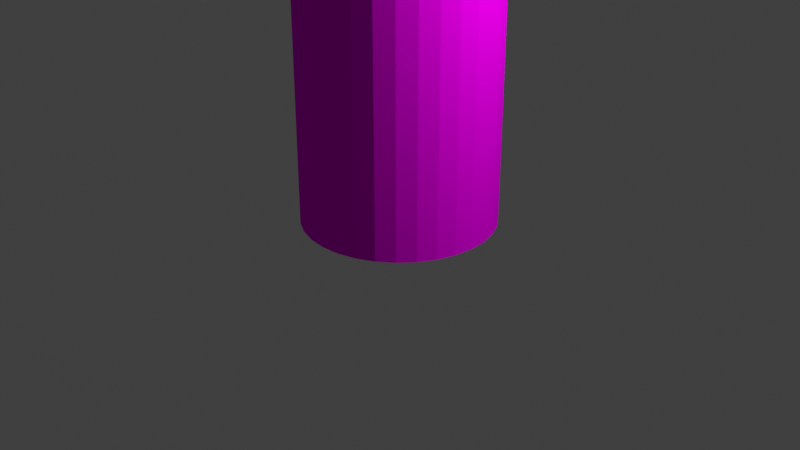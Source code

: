 # Source: skin.blend  (saved by Blender 3.0.42; exported with 4.5.12 LTS)
import bpy
from mathutils import Matrix  # noqa: F401  (used for matrix-valued properties, if any)

bpy.ops.wm.read_factory_settings(use_empty=True)
scene = bpy.context.scene
scene.name = 'Scene'

# ---- collections
col_collection = bpy.data.collections.new('Collection'); scene.collection.children.link(col_collection)

# ---- images (referenced by path relative to the original .blend; pixels are not part of the script)
import os
ASSET_DIR = os.environ.get("B2B_ASSET_DIR", "")  # directory of the original .blend (textures are referenced by path, not embedded)
HERE = os.path.dirname(os.path.abspath(__file__))  # packed textures are extracted next to this script under _unpacked/

def load_image(name, relpath, width, height, colorspace="sRGB"):
    """Load a texture the original file referenced (path relative to the .blend, or extracted next to this script)."""
    p = next((c for c in (os.path.join(HERE, relpath), os.path.join(ASSET_DIR, relpath)) if relpath and os.path.exists(c)), "")
    if p:
        img = bpy.data.images.load(p, check_existing=True)
        img.name = name
    else:  # same state as the original file: an image datablock whose file is absent (Cycles renders it pink)
        img = bpy.data.images.new(name, width, height)
        img.source = "FILE"
        img.filepath = "//" + (relpath or name)
    img.colorspace_settings.name = colorspace
    return img
img_box_png_001 = load_image('box.png.001', 'box.png', 1024, 1024, 'sRGB')

# ---- materials (node trees are filled in below, after node groups)
mat_material_001 = bpy.data.materials.new('Material_001')
mat_material_001.use_transparent_shadow = False

# ---- material node trees
mat_material_001.use_nodes = True; mat_material_001.node_tree.nodes.clear()
_N = mat_material_001.node_tree.nodes; _L = mat_material_001.node_tree.links
n0 = _N.new('ShaderNodeBsdfPrincipled'); n0.name = 'Principled BSDF'; n0.location = (0, 300)
n0.distribution = 'GGX'
n0.subsurface_method = 'RANDOM_WALK_SKIN'
n0.inputs[3].default_value = 1.0
n0.inputs[27].default_value = (0.0, 0.0, 0.0, 1.0)
n0.inputs[28].default_value = 1.0
n1 = _N.new('ShaderNodeOutputMaterial'); n1.name = 'Material Output'; n1.location = (300, 300)
n2 = _N.new('ShaderNodeTexImage'); n2.name = 'Image Texture'; n2.location = (-300, 300)
n2.label = 'Base Color'
n2.image = img_box_png_001
n3 = _N.new('ShaderNodeRGB'); n3.name = 'RGB'; n3.location = (-300, 0)
n3.label = 'Ambient'
n3.outputs[0].default_value = (0.0, 0.0, 0.0, 1.0)
n4 = _N.new('ShaderNodeRGB'); n4.name = 'RGB.001'; n4.location = (-300, -300)
n4.label = 'Specular'
n4.outputs[0].default_value = (0.5, 0.5, 0.5, 1.0)
_L.new(n0.outputs[0], n1.inputs[0])
_L.new(n2.outputs[0], n0.inputs[0])
n1.is_active_output = True

# ---- world
world_world = bpy.data.worlds.new('World'); scene.world = world_world
world_world.use_nodes = True; world_world.node_tree.nodes.clear()
_N = world_world.node_tree.nodes; _L = world_world.node_tree.links
n0 = _N.new('ShaderNodeOutputWorld'); n0.name = 'World Output'; n0.location = (300, 300)
n1 = _N.new('ShaderNodeBackground'); n1.name = 'Background'; n1.location = (10, 300)
n1.inputs[0].default_value = (0.05088, 0.05088, 0.05088, 1.0)
_L.new(n1.outputs[0], n0.inputs[0])
n0.is_active_output = True
world_world.color = (0.05088, 0.05088, 0.05088)
world_world.use_sun_shadow = False
world_world.sun_shadow_jitter_overblur = 0.0

# ---- cameras
cam_camera = bpy.data.cameras.new('Camera')
cam_camera.clip_end = 100.0
cam_camera.ortho_scale = 7.314
cam_camera_004 = bpy.data.cameras.new('Camera.004')
cam_camera_004.clip_end = 100.0
cam_camera_004.lens = 39.38

# ---- lights
light_light = bpy.data.lights.new('Light', 'POINT')
light_light.transmission_factor = 0.0
light_light.energy = 1000.0
light_light.shadow_soft_size = 0.1
light_light.shadow_maximum_resolution = 0.006
light_light.use_absolute_resolution = True
light_lamp_005 = bpy.data.lights.new('Lamp.005', 'POINT')
light_lamp_005.transmission_factor = 0.0
light_lamp_005.use_shadow = False
light_lamp_005.energy = 1.0
light_lamp_005.shadow_buffer_clip_start = 1.001
light_lamp_005.shadow_soft_size = 0.1
light_lamp_005.shadow_maximum_resolution = 0.006
light_lamp_005.use_absolute_resolution = True

# ---- meshes
me_cylinder = bpy.data.meshes.new('Cylinder')
me_cylinder.from_pydata([(0.0, 1.0, -1.0), (0.0, 1.0, 1.0), (0.1951, 0.9808, -1.0), (0.1951, 0.9808, 1.0), (0.3827, 0.9239, -1.0), (0.3827, 0.9239, 1.0), (0.5556, 0.8315, -1.0), (0.5556, 0.8315, 1.0), (0.7071, 0.7071, -1.0), (0.7071, 0.7071, 1.0), (0.8315, 0.5556, -1.0), (0.8315, 0.5556, 1.0), (0.9239, 0.3827, -1.0), (0.9239, 0.3827, 1.0), (0.9808, 0.1951, -1.0), (0.9808, 0.1951, 1.0), (1.0, 0.0, -1.0), (1.0, 0.0, 1.0), (0.9808, -0.1951, -1.0), (0.9808, -0.1951, 1.0), (0.9239, -0.3827, -1.0), (0.9239, -0.3827, 1.0), (0.8315, -0.5556, -1.0), (0.8315, -0.5556, 1.0), (0.7071, -0.7071, -1.0), (0.7071, -0.7071, 1.0), (0.5556, -0.8315, -1.0), (0.5556, -0.8315, 1.0), (0.3827, -0.9239, -1.0), (0.3827, -0.9239, 1.0), (0.1951, -0.9808, -1.0), (0.1951, -0.9808, 1.0), (-3.258e-07, -1.0, -1.0), (-3.258e-07, -1.0, 1.0), (-0.1951, -0.9808, -1.0), (-0.1951, -0.9808, 1.0), (-0.3827, -0.9239, -1.0), (-0.3827, -0.9239, 1.0), (-0.5556, -0.8315, -1.0), (-0.5556, -0.8315, 1.0), (-0.7071, -0.7071, -1.0), (-0.7071, -0.7071, 1.0), (-0.8315, -0.5556, -1.0), (-0.8315, -0.5556, 1.0), (-0.9239, -0.3827, -1.0), (-0.9239, -0.3827, 1.0), (-0.9808, -0.1951, -1.0), (-0.9808, -0.1951, 1.0), (-1.0, 9.656e-07, -1.0), (-1.0, 9.656e-07, 1.0), (-0.9808, 0.1951, -1.0), (-0.9808, 0.1951, 1.0), (-0.9239, 0.3827, -1.0), (-0.9239, 0.3827, 1.0), (-0.8315, 0.5556, -1.0), (-0.8315, 0.5556, 1.0), (-0.7071, 0.7071, -1.0), (-0.7071, 0.7071, 1.0), (-0.5556, 0.8315, -1.0), (-0.5556, 0.8315, 1.0), (-0.3827, 0.9239, -1.0), (-0.3827, 0.9239, 1.0), (-0.1951, 0.9808, -1.0), (-0.1951, 0.9808, 1.0), (0.1951, 0.9808, 2.698), (0.0, 1.0, 2.698), (0.3827, 0.9239, 2.698), (0.5556, 0.8315, 2.698), (0.7071, 0.7071, 2.698), (0.8315, 0.5556, 2.698), (0.9239, 0.3827, 2.698), (0.9808, 0.1951, 2.698), (1.0, 0.0, 2.698), (0.9808, -0.1951, 2.698), (0.9239, -0.3827, 2.698), (0.8315, -0.5556, 2.698), (0.7071, -0.7071, 2.698), (0.5556, -0.8315, 2.698), (0.3827, -0.9239, 2.698), (0.1951, -0.9808, 2.698), (-4.393e-07, -1.0, 2.698), (-0.1951, -0.9808, 2.698), (-0.3827, -0.9239, 2.698), (-0.5556, -0.8315, 2.698), (-0.7071, -0.7071, 2.698), (-0.8315, -0.5556, 2.698), (-0.9239, -0.3827, 2.698), (-0.9808, -0.1951, 2.698), (-1.0, 9.656e-07, 2.698), (-0.9808, 0.1951, 2.698), (-0.9239, 0.3827, 2.698), (-0.8315, 0.5556, 2.698), (-0.7071, 0.7071, 2.698), (-0.5556, 0.8315, 2.698), (-0.3827, 0.9239, 2.698), (-0.1951, 0.9808, 2.698)], [], [(1, 2, 0), (3, 4, 2), (5, 6, 4), (7, 8, 6), (9, 10, 8), (11, 12, 10), (13, 14, 12), (15, 16, 14), (17, 18, 16), (19, 20, 18), (21, 22, 20), (23, 24, 22), (25, 26, 24), (27, 28, 26), (29, 30, 28), (31, 32, 30), (33, 34, 32), (35, 36, 34), (37, 38, 36), (39, 40, 38), (41, 42, 40), (43, 44, 42), (45, 46, 44), (47, 48, 46), (49, 50, 48), (51, 52, 50), (53, 54, 52), (55, 56, 54), (57, 58, 56), (59, 60, 58), (39, 84, 41), (61, 62, 60), (63, 0, 62), (14, 30, 46), (90, 82, 74), (57, 93, 59), (13, 71, 15), (31, 80, 33), (49, 89, 51), (5, 67, 7), (23, 76, 25), (41, 85, 43), (59, 94, 61), (15, 72, 17), (33, 81, 35), (51, 90, 53), (7, 68, 9), (25, 77, 27), (43, 86, 45), (61, 95, 63), (17, 73, 19), (35, 82, 37), (53, 91, 55), (9, 69, 11), (27, 78, 29), (45, 87, 47), (1, 64, 3), (63, 65, 1), (19, 74, 21), (37, 83, 39), (55, 92, 57), (11, 70, 13), (29, 79, 31), (47, 88, 49), (3, 66, 5), (21, 75, 23), (1, 3, 2), (3, 5, 4), (5, 7, 6), (7, 9, 8), (9, 11, 10), (11, 13, 12), (13, 15, 14), (15, 17, 16), (17, 19, 18), (19, 21, 20), (21, 23, 22), (23, 25, 24), (25, 27, 26), (27, 29, 28), (29, 31, 30), (31, 33, 32), (33, 35, 34), (35, 37, 36), (37, 39, 38), (39, 41, 40), (41, 43, 42), (43, 45, 44), (45, 47, 46), (47, 49, 48), (49, 51, 50), (51, 53, 52), (53, 55, 54), (55, 57, 56), (57, 59, 58), (59, 61, 60), (39, 83, 84), (61, 63, 62), (63, 1, 0), (62, 0, 2), (2, 4, 6), (6, 8, 10), (10, 12, 6), (12, 14, 6), (14, 16, 18), (18, 20, 14), (20, 22, 14), (22, 24, 30), (24, 26, 30), (26, 28, 30), (30, 32, 34), (34, 36, 38), (38, 40, 42), (42, 44, 46), (46, 48, 50), (50, 52, 54), (54, 56, 62), (56, 58, 62), (58, 60, 62), (62, 2, 6), (30, 34, 46), (34, 38, 46), (38, 42, 46), (46, 50, 62), (50, 54, 62), (62, 6, 14), (14, 22, 30), (62, 14, 46), (66, 64, 65), (65, 95, 66), (95, 94, 66), (94, 93, 92), (92, 91, 90), (90, 89, 88), (88, 87, 90), (87, 86, 90), (86, 85, 82), (85, 84, 82), (84, 83, 82), (82, 81, 80), (80, 79, 78), (78, 77, 76), (76, 75, 74), (74, 73, 72), (72, 71, 74), (71, 70, 74), (70, 69, 68), (68, 67, 66), (94, 92, 66), (92, 90, 66), (82, 80, 74), (80, 78, 74), (78, 76, 74), (70, 68, 74), (68, 66, 74), (90, 86, 82), (66, 90, 74), (57, 92, 93), (13, 70, 71), (31, 79, 80), (49, 88, 89), (5, 66, 67), (23, 75, 76), (41, 84, 85), (59, 93, 94), (15, 71, 72), (33, 80, 81), (51, 89, 90), (7, 67, 68), (25, 76, 77), (43, 85, 86), (61, 94, 95), (17, 72, 73), (35, 81, 82), (53, 90, 91), (9, 68, 69), (27, 77, 78), (45, 86, 87), (1, 65, 64), (63, 95, 65), (19, 73, 74), (37, 82, 83), (55, 91, 92), (11, 69, 70), (29, 78, 79), (47, 87, 88), (3, 64, 66), (21, 74, 75)])
_uv = me_cylinder.uv_layers.new(name='Cylinder-mesh-map-0')
_uv.uv.foreach_set('vector', [0.1547, 0.3516, 0.1199, 0.0, 0.1547, 0.0, 0.1199, 0.3516, 0.08575, 0.0, 0.1199, 0.0, 0.08575, 0.3516, 0.05358, 0.0, 0.08575, 0.0, 0.05358, 0.3516, 0.02462, 0.0, 0.05358, 0.0, 0.02462, 0.3516, 0.0, 0.0, 0.02462, 0.0, 0.7746, 0.2985, 0.8036, 0.6501, 0.7746, 0.6501, 0.8036, 0.2985, 0.8357, 0.6501, 0.8036, 0.6501, 0.8357, 0.2985, 0.8699, 0.6501, 0.8357, 0.6501, 0.8699, 0.2985, 0.9047, 0.6501, 0.8699, 0.6501, 0.9047, 0.2985, 0.9389, 0.6501, 0.9047, 0.6501, 0.9389, 0.2985, 0.971, 0.6501, 0.9389, 0.6501, 0.971, 0.2985, 1.0, 0.6501, 0.971, 0.6501, 0.5246, 0.2985, 0.5536, 0.6501, 0.5246, 0.6501, 0.5536, 0.2985, 0.5857, 0.6501, 0.5536, 0.6501, 0.5857, 0.2985, 0.6199, 0.6501, 0.5857, 0.6501, 0.6199, 0.2985, 0.6547, 0.6501, 0.6199, 0.6501, 0.6547, 0.2985, 0.6889, 0.6501, 0.6547, 0.6501, 0.6889, 0.2985, 0.721, 0.6501, 0.6889, 0.6501, 0.721, 0.2985, 0.75, 0.6501, 0.721, 0.6501, 0.75, 0.2985, 0.7746, 0.6501, 0.75, 0.6501, 0.2746, 0.2985, 0.3036, 0.6501, 0.2746, 0.6501, 0.3036, 0.2985, 0.3357, 0.6501, 0.3036, 0.6501, 0.3357, 0.2985, 0.3699, 0.6501, 0.3357, 0.6501, 0.3699, 0.2985, 0.4047, 0.6501, 0.3699, 0.6501, 0.4047, 0.2985, 0.4389, 0.6501, 0.4047, 0.6501, 0.4389, 0.2985, 0.471, 0.6501, 0.4389, 0.6501, 0.471, 0.2985, 0.5, 0.6501, 0.471, 0.6501, 0.5, 0.2985, 0.5246, 0.6501, 0.5, 0.6501, 0.2746, 0.3516, 0.25, 0.0, 0.2746, 0.0, 0.25, 0.3516, 0.221, 0.0, 0.25, 0.0, 0.75, 0.2985, 0.7746, 0.0, 0.7746, 0.2985, 0.221, 0.3516, 0.1889, 0.0, 0.221, 0.0, 0.1889, 0.3516, 0.1547, 0.0, 0.1889, 0.0, 0.2963, 0.6568, 0.5178, 0.774, 0.3994, 0.9933, 0.8387, 0.9366, 0.5887, 0.9609, 0.5641, 0.7135, 0.2746, 0.3516, 0.25, 0.6501, 0.25, 0.3516, 0.8036, 0.2985, 0.8357, 0.0, 0.8357, 0.2985, 0.6199, 0.2985, 0.6547, 0.0, 0.6547, 0.2985, 0.4047, 0.2985, 0.4389, 0.0, 0.4389, 0.2985, 0.08575, 0.3516, 0.05358, 0.6501, 0.05358, 0.3516, 0.971, 0.2985, 1.0, 0.0, 1.0, 0.2985, 0.2746, 0.2985, 0.3036, 0.0, 0.3036, 0.2985, 0.25, 0.3516, 0.221, 0.6501, 0.221, 0.3516, 0.8357, 0.2985, 0.8699, 0.0, 0.8699, 0.2985, 0.6547, 0.2985, 0.6889, 0.0, 0.6889, 0.2985, 0.4389, 0.2985, 0.471, 0.0, 0.471, 0.2985, 0.05358, 0.3516, 0.02462, 0.6501, 0.02462, 0.3516, 0.5246, 0.2985, 0.5536, 0.0, 0.5536, 0.2985, 0.3036, 0.2985, 0.3357, 0.0, 0.3357, 0.2985, 0.221, 0.3516, 0.1889, 0.6501, 0.1889, 0.3516, 0.8699, 0.2985, 0.9047, 0.0, 0.9047, 0.2985, 0.6889, 0.2985, 0.721, 0.0, 0.721, 0.2985, 0.471, 0.2985, 0.5, 0.0, 0.5, 0.2985, 0.02462, 0.3516, 0.0, 0.6501, 0.0, 0.3516, 0.5536, 0.2985, 0.5857, 0.0, 0.5857, 0.2985, 0.3357, 0.2985, 0.3699, 0.0, 0.3699, 0.2985, 0.1547, 0.3516, 0.1199, 0.6501, 0.1199, 0.3516, 0.1889, 0.3516, 0.1547, 0.6501, 0.1547, 0.3516, 0.9047, 0.2985, 0.9389, 0.0, 0.9389, 0.2985, 0.721, 0.2985, 0.75, 0.0, 0.75, 0.2985, 0.5, 0.2985, 0.5246, 0.0, 0.5246, 0.2985, 0.7746, 0.2985, 0.8036, 0.0, 0.8036, 0.2985, 0.5857, 0.2985, 0.6199, 0.0, 0.6199, 0.2985, 0.3699, 0.2985, 0.4047, 0.0, 0.4047, 0.2985, 0.1199, 0.3516, 0.08575, 0.6501, 0.08575, 0.3516, 0.9389, 0.2985, 0.971, 0.0, 0.971, 0.2985, 0.1547, 0.3516, 0.1199, 0.3516, 0.1199, 0.0, 0.1199, 0.3516, 0.08575, 0.3516, 0.08575, 0.0, 0.08575, 0.3516, 0.05358, 0.3516, 0.05358, 0.0, 0.05358, 0.3516, 0.02462, 0.3516, 0.02462, 0.0, 0.02462, 0.3516, 0.0, 0.3516, 0.0, 0.0, 0.7746, 0.2985, 0.8036, 0.2985, 0.8036, 0.6501, 0.8036, 0.2985, 0.8357, 0.2985, 0.8357, 0.6501, 0.8357, 0.2985, 0.8699, 0.2985, 0.8699, 0.6501, 0.8699, 0.2985, 0.9047, 0.2985, 0.9047, 0.6501, 0.9047, 0.2985, 0.9389, 0.2985, 0.9389, 0.6501, 0.9389, 0.2985, 0.971, 0.2985, 0.971, 0.6501, 0.971, 0.2985, 1.0, 0.2985, 1.0, 0.6501, 0.5246, 0.2985, 0.5536, 0.2985, 0.5536, 0.6501, 0.5536, 0.2985, 0.5857, 0.2985, 0.5857, 0.6501, 0.5857, 0.2985, 0.6199, 0.2985, 0.6199, 0.6501, 0.6199, 0.2985, 0.6547, 0.2985, 0.6547, 0.6501, 0.6547, 0.2985, 0.6889, 0.2985, 0.6889, 0.6501, 0.6889, 0.2985, 0.721, 0.2985, 0.721, 0.6501, 0.721, 0.2985, 0.75, 0.2985, 0.75, 0.6501, 0.75, 0.2985, 0.7746, 0.2985, 0.7746, 0.6501, 0.2746, 0.2985, 0.3036, 0.2985, 0.3036, 0.6501, 0.3036, 0.2985, 0.3357, 0.2985, 0.3357, 0.6501, 0.3357, 0.2985, 0.3699, 0.2985, 0.3699, 0.6501, 0.3699, 0.2985, 0.4047, 0.2985, 0.4047, 0.6501, 0.4047, 0.2985, 0.4389, 0.2985, 0.4389, 0.6501, 0.4389, 0.2985, 0.471, 0.2985, 0.471, 0.6501, 0.471, 0.2985, 0.5, 0.2985, 0.5, 0.6501, 0.5, 0.2985, 0.5246, 0.2985, 0.5246, 0.6501, 0.2746, 0.3516, 0.25, 0.3516, 0.25, 0.0, 0.25, 0.3516, 0.221, 0.3516, 0.221, 0.0, 0.75, 0.2985, 0.75, 0.0, 0.7746, 0.0, 0.221, 0.3516, 0.1889, 0.3516, 0.1889, 0.0, 0.1889, 0.3516, 0.1547, 0.3516, 0.1547, 0.0, 0.1779, 0.8761, 0.1711, 0.8423, 0.1711, 0.8078, 0.1711, 0.8078, 0.1779, 0.774, 0.1912, 0.7422, 0.1912, 0.7422, 0.2105, 0.7135, 0.2352, 0.6891, 0.2352, 0.6891, 0.2641, 0.67, 0.1912, 0.7422, 0.2641, 0.67, 0.2963, 0.6568, 0.1912, 0.7422, 0.2963, 0.6568, 0.3304, 0.6501, 0.3653, 0.6501, 0.3653, 0.6501, 0.3994, 0.6568, 0.2963, 0.6568, 0.3994, 0.6568, 0.4316, 0.67, 0.2963, 0.6568, 0.4316, 0.67, 0.4605, 0.6891, 0.5178, 0.774, 0.4605, 0.6891, 0.4852, 0.7135, 0.5178, 0.774, 0.4852, 0.7135, 0.5045, 0.7422, 0.5178, 0.774, 0.5178, 0.774, 0.5246, 0.8078, 0.5246, 0.8423, 0.5246, 0.8423, 0.5178, 0.8761, 0.5045, 0.9079, 0.5045, 0.9079, 0.4852, 0.9366, 0.4605, 0.9609, 0.4605, 0.9609, 0.4316, 0.9801, 0.3994, 0.9933, 0.3994, 0.9933, 0.3653, 1.0, 0.3304, 1.0, 0.3304, 1.0, 0.2963, 0.9933, 0.2641, 0.9801, 0.2641, 0.9801, 0.2352, 0.9609, 0.1779, 0.8761, 0.2352, 0.9609, 0.2105, 0.9366, 0.1779, 0.8761, 0.2105, 0.9366, 0.1912, 0.9079, 0.1779, 0.8761, 0.1779, 0.8761, 0.1711, 0.8078, 0.1912, 0.7422, 0.5178, 0.774, 0.5246, 0.8423, 0.3994, 0.9933, 0.5246, 0.8423, 0.5045, 0.9079, 0.3994, 0.9933, 0.5045, 0.9079, 0.4605, 0.9609, 0.3994, 0.9933, 0.3994, 0.9933, 0.3304, 1.0, 0.1779, 0.8761, 0.3304, 1.0, 0.2641, 0.9801, 0.1779, 0.8761, 0.1779, 0.8761, 0.1912, 0.7422, 0.2963, 0.6568, 0.2963, 0.6568, 0.4316, 0.67, 0.5178, 0.774, 0.1779, 0.8761, 0.2963, 0.6568, 0.3994, 0.9933, 0.8141, 0.6891, 0.8387, 0.7135, 0.8581, 0.7422, 0.8581, 0.7422, 0.8714, 0.774, 0.8141, 0.6891, 0.8714, 0.774, 0.8782, 0.8078, 0.8141, 0.6891, 0.8782, 0.8078, 0.8782, 0.8423, 0.8714, 0.8761, 0.8714, 0.8761, 0.8581, 0.9079, 0.8387, 0.9366, 0.8387, 0.9366, 0.8141, 0.9609, 0.7851, 0.9801, 0.7851, 0.9801, 0.753, 0.9933, 0.8387, 0.9366, 0.753, 0.9933, 0.7188, 1.0, 0.8387, 0.9366, 0.7188, 1.0, 0.684, 1.0, 0.5887, 0.9609, 0.684, 1.0, 0.6498, 0.9933, 0.5887, 0.9609, 0.6498, 0.9933, 0.6177, 0.9801, 0.5887, 0.9609, 0.5887, 0.9609, 0.5641, 0.9366, 0.5447, 0.9079, 0.5447, 0.9079, 0.5314, 0.8761, 0.5246, 0.8423, 0.5246, 0.8423, 0.5246, 0.8078, 0.5314, 0.774, 0.5314, 0.774, 0.5447, 0.7422, 0.5641, 0.7135, 0.5641, 0.7135, 0.5887, 0.6891, 0.6177, 0.67, 0.6177, 0.67, 0.6498, 0.6568, 0.5641, 0.7135, 0.6498, 0.6568, 0.684, 0.6501, 0.5641, 0.7135, 0.684, 0.6501, 0.7188, 0.6501, 0.753, 0.6568, 0.753, 0.6568, 0.7851, 0.67, 0.8141, 0.6891, 0.8782, 0.8078, 0.8714, 0.8761, 0.8141, 0.6891, 0.8714, 0.8761, 0.8387, 0.9366, 0.8141, 0.6891, 0.5887, 0.9609, 0.5447, 0.9079, 0.5641, 0.7135, 0.5447, 0.9079, 0.5246, 0.8423, 0.5641, 0.7135, 0.5246, 0.8423, 0.5314, 0.774, 0.5641, 0.7135, 0.684, 0.6501, 0.753, 0.6568, 0.5641, 0.7135, 0.753, 0.6568, 0.8141, 0.6891, 0.5641, 0.7135, 0.8387, 0.9366, 0.7188, 1.0, 0.5887, 0.9609, 0.8141, 0.6891, 0.8387, 0.9366, 0.5641, 0.7135, 0.2746, 0.3516, 0.2746, 0.6501, 0.25, 0.6501, 0.8036, 0.2985, 0.8036, 0.0, 0.8357, 0.0, 0.6199, 0.2985, 0.6199, 0.0, 0.6547, 0.0, 0.4047, 0.2985, 0.4047, 0.0, 0.4389, 0.0, 0.08575, 0.3516, 0.08575, 0.6501, 0.05358, 0.6501, 0.971, 0.2985, 0.971, 0.0, 1.0, 0.0, 0.2746, 0.2985, 0.2746, 0.0, 0.3036, 0.0, 0.25, 0.3516, 0.25, 0.6501, 0.221, 0.6501, 0.8357, 0.2985, 0.8357, 0.0, 0.8699, 0.0, 0.6547, 0.2985, 0.6547, 0.0, 0.6889, 0.0, 0.4389, 0.2985, 0.4389, 0.0, 0.471, 0.0, 0.05358, 0.3516, 0.05358, 0.6501, 0.02462, 0.6501, 0.5246, 0.2985, 0.5246, 0.0, 0.5536, 0.0, 0.3036, 0.2985, 0.3036, 0.0, 0.3357, 0.0, 0.221, 0.3516, 0.221, 0.6501, 0.1889, 0.6501, 0.8699, 0.2985, 0.8699, 0.0, 0.9047, 0.0, 0.6889, 0.2985, 0.6889, 0.0, 0.721, 0.0, 0.471, 0.2985, 0.471, 0.0, 0.5, 0.0, 0.02462, 0.3516, 0.02462, 0.6501, 0.0, 0.6501, 0.5536, 0.2985, 0.5536, 0.0, 0.5857, 0.0, 0.3357, 0.2985, 0.3357, 0.0, 0.3699, 0.0, 0.1547, 0.3516, 0.1547, 0.6501, 0.1199, 0.6501, 0.1889, 0.3516, 0.1889, 0.6501, 0.1547, 0.6501, 0.9047, 0.2985, 0.9047, 0.0, 0.9389, 0.0, 0.721, 0.2985, 0.721, 0.0, 0.75, 0.0, 0.5, 0.2985, 0.5, 0.0, 0.5246, 0.0, 0.7746, 0.2985, 0.7746, 0.0, 0.8036, 0.0, 0.5857, 0.2985, 0.5857, 0.0, 0.6199, 0.0, 0.3699, 0.2985, 0.3699, 0.0, 0.4047, 0.0, 0.1199, 0.3516, 0.1199, 0.6501, 0.08575, 0.6501, 0.9389, 0.2985, 0.9389, 0.0, 0.971, 0.0])
me_cylinder.materials.append(mat_material_001)
me_cylinder.update()
me_cylinder.normals_split_custom_set([tuple(v) for v in zip(*[iter([0.09802, 0.9952, 0.0, 0.09802, 0.9952, 0.0, 0.09802, 0.9952, 0.0, 0.2903, 0.9569, 0.0, 0.2903, 0.9569, 0.0, 0.2903, 0.9569, 0.0, 0.4714, 0.8819, 0.0, 0.4714, 0.8819, 0.0, 0.4714, 0.8819, 0.0, 0.6344, 0.773, 0.0, 0.6344, 0.773, 0.0, 0.6344, 0.773, 0.0, 0.773, 0.6344, 0.0, 0.773, 0.6344, 0.0, 0.773, 0.6344, 0.0, 0.8819, 0.4714, 0.0, 0.8819, 0.4714, 0.0, 0.8819, 0.4714, 0.0, 0.9569, 0.2903, 0.0, 0.9569, 0.2903, 0.0, 0.9569, 0.2903, 0.0, 0.9952, 0.09802, 0.0, 0.9952, 0.09802, 0.0, 0.9952, 0.09802, 0.0, 0.9952, -0.09802, 0.0, 0.9952, -0.09802, 0.0, 0.9952, -0.09802, 0.0, 0.9569, -0.2903, 0.0, 0.9569, -0.2903, 0.0, 0.9569, -0.2903, 0.0, 0.8819, -0.4714, 0.0, 0.8819, -0.4714, 0.0, 0.8819, -0.4714, 0.0, 0.773, -0.6344, 0.0, 0.773, -0.6344, 0.0, 0.773, -0.6344, 0.0, 0.6344, -0.773, 0.0, 0.6344, -0.773, 0.0, 0.6344, -0.773, 0.0, 0.4714, -0.8819, 0.0, 0.4714, -0.8819, 0.0, 0.4714, -0.8819, 0.0, 0.2903, -0.9569, 0.0, 0.2903, -0.9569, 0.0, 0.2903, -0.9569, 0.0, 0.09802, -0.9952, 0.0, 0.09802, -0.9952, 0.0, 0.09802, -0.9952, 0.0, -0.09802, -0.9952, 0.0, -0.09802, -0.9952, 0.0, -0.09802, -0.9952, 0.0, -0.2903, -0.9569, 0.0, -0.2903, -0.9569, 0.0, -0.2903, -0.9569, 0.0, -0.4714, -0.8819, 0.0, -0.4714, -0.8819, 0.0, -0.4714, -0.8819, 0.0, -0.6344, -0.773, 0.0, -0.6344, -0.773, 0.0, -0.6344, -0.773, 0.0, -0.773, -0.6344, 0.0, -0.773, -0.6344, 0.0, -0.773, -0.6344, 0.0, -0.8819, -0.4714, 0.0, -0.8819, -0.4714, 0.0, -0.8819, -0.4714, 0.0, -0.9569, -0.2903, 0.0, -0.9569, -0.2903, 0.0, -0.9569, -0.2903, 0.0, -0.9952, -0.09802, 0.0, -0.9952, -0.09802, 0.0, -0.9952, -0.09802, 0.0, -0.9952, 0.09802, 0.0, -0.9952, 0.09802, 0.0, -0.9952, 0.09802, 0.0, -0.9569, 0.2903, 0.0, -0.9569, 0.2903, 0.0, -0.9569, 0.2903, 0.0, -0.8819, 0.4714, 0.0, -0.8819, 0.4714, 0.0, -0.8819, 0.4714, 0.0, -0.773, 0.6344, 0.0, -0.773, 0.6344, 0.0, -0.773, 0.6344, 0.0, -0.6344, 0.773, 0.0, -0.6344, 0.773, 0.0, -0.6344, 0.773, 0.0, -0.4714, 0.8819, 0.0, -0.4714, 0.8819, 0.0, -0.4714, 0.8819, 0.0, -0.6344, -0.773, -3.073e-08, -0.6344, -0.773, -3.073e-08, -0.6344, -0.773, -3.073e-08, -0.2903, 0.9569, 0.0, -0.2903, 0.9569, 0.0, -0.2903, 0.9569, 0.0, -0.09802, 0.9952, 0.0, -0.09802, 0.9952, 0.0, -0.09802, 0.9952, 0.0, -5.96e-08, 0.0, -1.0, -5.96e-08, 0.0, -1.0, -5.96e-08, 0.0, -1.0, 0.0, 0.0, 1.0, 0.0, 0.0, 1.0, 0.0, 0.0, 1.0, -0.6344, 0.773, -5.837e-08, -0.6344, 0.773, -5.837e-08, -0.6344, 0.773, -5.837e-08, 0.9569, 0.2903, 1.038e-07, 0.9569, 0.2903, 1.038e-07, 0.9569, 0.2903, 1.038e-07, 0.09802, -0.9952, 5.497e-08, 0.09802, -0.9952, 5.497e-08, 0.09802, -0.9952, 5.497e-08, -0.9952, 0.09802, -3.49e-08, -0.9952, 0.09802, -3.49e-08, -0.9952, 0.09802, -3.49e-08, 0.4714, 0.8819, 9.156e-08, 0.4714, 0.8819, 9.156e-08, 0.4714, 0.8819, 9.156e-08, 0.773, -0.6344, 5.882e-08, 0.773, -0.6344, 5.882e-08, 0.773, -0.6344, 5.882e-08, -0.773, -0.6344, -7.461e-08, -0.773, -0.6344, -7.461e-08, -0.773, -0.6344, -7.461e-08, -0.4714, 0.8819, -4.865e-08, -0.4714, 0.8819, -4.865e-08, -0.4714, 0.8819, -4.865e-08, 0.9952, 0.09802, 3.498e-08, 0.9952, 0.09802, 3.498e-08, 0.9952, 0.09802, 3.498e-08, -0.09802, -0.9952, -1.205e-08, -0.09802, -0.9952, -1.205e-08, -0.09802, -0.9952, -1.205e-08, -0.9569, 0.2903, -6.148e-08, -0.9569, 0.2903, -6.148e-08, -0.9569, 0.2903, -6.148e-08, 0.6344, 0.773, 3.073e-08, 0.6344, 0.773, 3.073e-08, 0.6344, 0.773, 3.073e-08, 0.6344, -0.773, 2.918e-08, 0.6344, -0.773, 2.918e-08, 0.6344, -0.773, 2.918e-08, -0.8819, -0.4714, -1.964e-08, -0.8819, -0.4714, -1.964e-08, -0.8819, -0.4714, -1.964e-08, -0.2903, 0.9569, 1.205e-08, -0.2903, 0.9569, 1.205e-08, -0.2903, 0.9569, 1.205e-08, 0.9952, -0.09802, 6.981e-08, 0.9952, -0.09802, 6.981e-08, 0.9952, -0.09802, 6.981e-08, -0.2903, -0.9569, -4.09e-08, -0.2903, -0.9569, -4.09e-08, -0.2903, -0.9569, -4.09e-08, -0.8819, 0.4714, -1.244e-07, -0.8819, 0.4714, -1.244e-07, -0.8819, 0.4714, -1.244e-07, 0.773, 0.6344, 7.461e-08, 0.773, 0.6344, 7.461e-08, 0.773, 0.6344, 7.461e-08, 0.4714, -0.8819, -4.09e-08, 0.4714, -0.8819, -4.09e-08, 0.4714, -0.8819, -4.09e-08, -0.9569, -0.2903, -1.038e-07, -0.9569, -0.2903, -1.038e-07, -0.9569, -0.2903, -1.038e-07, 0.09802, 0.9952, 1.205e-08, 0.09802, 0.9952, 1.205e-08, 0.09802, 0.9952, 1.205e-08, -0.09802, 0.9952, 0.0, -0.09802, 0.9952, 0.0, -0.09802, 0.9952, 0.0, 0.9569, -0.2903, 7.267e-08, 0.9569, -0.2903, 7.267e-08, 0.9569, -0.2903, 7.267e-08, -0.4714, -0.8819, -2.003e-09, -0.4714, -0.8819, -2.003e-09, -0.4714, -0.8819, -2.003e-09, -0.773, 0.6344, -2.941e-08, -0.773, 0.6344, -2.941e-08, -0.773, 0.6344, -2.941e-08, 0.8819, 0.4714, 6.166e-08, 0.8819, 0.4714, 6.166e-08, 0.8819, 0.4714, 6.166e-08, 0.2903, -0.9569, 6.719e-08, 0.2903, -0.9569, 6.719e-08, 0.2903, -0.9569, 6.719e-08, -0.9952, -0.09802, 0.0, -0.9952, -0.09802, 0.0, -0.9952, -0.09802, 0.0, 0.2903, 0.9569, 5.883e-09, 0.2903, 0.9569, 5.883e-09, 0.2903, 0.9569, 5.883e-09, 0.8819, -0.4714, 8.211e-08, 0.8819, -0.4714, 8.211e-08, 0.8819, -0.4714, 8.211e-08, 0.09802, 0.9952, 0.0, 0.09802, 0.9952, 0.0, 0.09802, 0.9952, 0.0, 0.2903, 0.9569, 0.0, 0.2903, 0.9569, 0.0, 0.2903, 0.9569, 0.0, 0.4714, 0.8819, 0.0, 0.4714, 0.8819, 0.0, 0.4714, 0.8819, 0.0, 0.6344, 0.773, 0.0, 0.6344, 0.773, 0.0, 0.6344, 0.773, 0.0, 0.773, 0.6344, 0.0, 0.773, 0.6344, 0.0, 0.773, 0.6344, 0.0, 0.8819, 0.4714, 0.0, 0.8819, 0.4714, 0.0, 0.8819, 0.4714, 0.0, 0.9569, 0.2903, 0.0, 0.9569, 0.2903, 0.0, 0.9569, 0.2903, 0.0, 0.9952, 0.09802, 0.0, 0.9952, 0.09802, 0.0, 0.9952, 0.09802, 0.0, 0.9952, -0.09802, 0.0, 0.9952, -0.09802, 0.0, 0.9952, -0.09802, 0.0, 0.9569, -0.2903, 0.0, 0.9569, -0.2903, 0.0, 0.9569, -0.2903, 0.0, 0.8819, -0.4714, 0.0, 0.8819, -0.4714, 0.0, 0.8819, -0.4714, 0.0, 0.773, -0.6344, 0.0, 0.773, -0.6344, 0.0, 0.773, -0.6344, 0.0, 0.6344, -0.773, 0.0, 0.6344, -0.773, 0.0, 0.6344, -0.773, 0.0, 0.4714, -0.8819, 0.0, 0.4714, -0.8819, 0.0, 0.4714, -0.8819, 0.0, 0.2903, -0.9569, 0.0, 0.2903, -0.9569, 0.0, 0.2903, -0.9569, 0.0, 0.09802, -0.9952, 0.0, 0.09802, -0.9952, 0.0, 0.09802, -0.9952, 0.0, -0.09802, -0.9952, 0.0, -0.09802, -0.9952, 0.0, -0.09802, -0.9952, 0.0, -0.2903, -0.9569, 0.0, -0.2903, -0.9569, 0.0, -0.2903, -0.9569, 0.0, -0.4714, -0.8819, 0.0, -0.4714, -0.8819, 0.0, -0.4714, -0.8819, 0.0, -0.6344, -0.773, 0.0, -0.6344, -0.773, 0.0, -0.6344, -0.773, 0.0, -0.773, -0.6344, 0.0, -0.773, -0.6344, 0.0, -0.773, -0.6344, 0.0, -0.8819, -0.4714, 0.0, -0.8819, -0.4714, 0.0, -0.8819, -0.4714, 0.0, -0.9569, -0.2903, 0.0, -0.9569, -0.2903, 0.0, -0.9569, -0.2903, 0.0, -0.9952, -0.09802, 0.0, -0.9952, -0.09802, 0.0, -0.9952, -0.09802, 0.0, -0.9952, 0.09802, 0.0, -0.9952, 0.09802, 0.0, -0.9952, 0.09802, 0.0, -0.9569, 0.2903, 0.0, -0.9569, 0.2903, 0.0, -0.9569, 0.2903, 0.0, -0.8819, 0.4714, 0.0, -0.8819, 0.4714, 0.0, -0.8819, 0.4714, 0.0, -0.773, 0.6344, 0.0, -0.773, 0.6344, 0.0, -0.773, 0.6344, 0.0, -0.6344, 0.773, 0.0, -0.6344, 0.773, 0.0, -0.6344, 0.773, 0.0, -0.4714, 0.8819, 0.0, -0.4714, 0.8819, 0.0, -0.4714, 0.8819, 0.0, -0.6344, -0.773, -8.956e-08, -0.6344, -0.773, -8.956e-08, -0.6344, -0.773, -8.956e-08, -0.2903, 0.9569, 0.0, -0.2903, 0.9569, 0.0, -0.2903, 0.9569, 0.0, -0.09802, 0.9952, 0.0, -0.09802, 0.9952, 0.0, -0.09802, 0.9952, 0.0, 0.0, 0.0, -1.0, 0.0, 0.0, -1.0, 0.0, 0.0, -1.0, 0.0, 0.0, -1.0, 0.0, 0.0, -1.0, 0.0, 0.0, -1.0, 0.0, 0.0, -1.0, 0.0, 0.0, -1.0, 0.0, 0.0, -1.0, 0.0, 0.0, -1.0, 0.0, 0.0, -1.0, 0.0, 0.0, -1.0, 0.0, 0.0, -1.0, 0.0, 0.0, -1.0, 0.0, 0.0, -1.0, 3.975e-06, 0.0, -1.0, 3.975e-06, 0.0, -1.0, 3.975e-06, 0.0, -1.0, 0.0, 0.0, -1.0, 0.0, 0.0, -1.0, 0.0, 0.0, -1.0, -2.737e-06, 0.0, -1.0, -2.737e-06, 0.0, -1.0, -2.737e-06, 0.0, -1.0, 0.0, 0.0, -1.0, 0.0, 0.0, -1.0, 0.0, 0.0, -1.0, 0.0, 0.0, -1.0, 0.0, 0.0, -1.0, 0.0, 0.0, -1.0, 0.0, 0.0, -1.0, 0.0, 0.0, -1.0, 0.0, 0.0, -1.0, 0.0, 0.0, -1.0, 0.0, 0.0, -1.0, 0.0, 0.0, -1.0, 0.0, 0.0, -1.0, 0.0, 0.0, -1.0, 0.0, 0.0, -1.0, 0.0, 0.0, -1.0, 0.0, 0.0, -1.0, 0.0, 0.0, -1.0, 0.0, 0.0, -1.0, 0.0, 0.0, -1.0, 0.0, 0.0, -1.0, 0.0, 0.0, -1.0, 0.0, 0.0, -1.0, 0.0, 0.0, -1.0, 0.0, 0.0, -1.0, 0.0, 0.0, -1.0, 0.0, 0.0, -1.0, 0.0, 0.0, -1.0, 0.0, 0.0, -1.0, 0.0, 0.0, -1.0, 0.0, 0.0, -1.0, 0.0, 0.0, -1.0, 0.0, 0.0, -1.0, 0.0, 0.0, -1.0, 0.0, 0.0, -1.0, 0.0, 0.0, -1.0, 0.0, 0.0, -1.0, 0.0, 0.0, -1.0, 0.0, 0.0, -1.0, 0.0, 0.0, -1.0, 0.0, 0.0, -1.0, 0.0, 0.0, -1.0, 0.0, 0.0, -1.0, 0.0, 0.0, -1.0, 0.0, 0.0, -1.0, 0.0, 0.0, -1.0, 0.0, 0.0, -1.0, 0.0, 0.0, -1.0, 3.889e-07, 0.0, -1.0, 3.889e-07, 0.0, -1.0, 3.889e-07, 0.0, -1.0, 0.0, 0.0, -1.0, 0.0, 0.0, -1.0, 0.0, 0.0, -1.0, 0.0, 0.0, -1.0, 0.0, 0.0, -1.0, 0.0, 0.0, -1.0, 2.878e-07, 0.0, -1.0, 2.878e-07, 0.0, -1.0, 2.878e-07, 0.0, -1.0, -5.96e-08, 0.0, -1.0, -5.96e-08, 0.0, -1.0, -5.96e-08, 0.0, -1.0, -9.938e-07, 0.0, 1.0, -9.938e-07, 0.0, 1.0, -9.938e-07, 0.0, 1.0, 1.342e-06, 0.0, 1.0, 1.342e-06, 0.0, 1.0, 1.342e-06, 0.0, 1.0, -6.654e-08, 0.0, 1.0, -6.654e-08, 0.0, 1.0, -6.654e-08, 0.0, 1.0, 7.95e-06, 0.0, 1.0, 7.95e-06, 0.0, 1.0, 7.95e-06, 0.0, 1.0, -7.95e-06, 0.0, 1.0, -7.95e-06, 0.0, 1.0, -7.95e-06, 0.0, 1.0, -1.59e-05, 0.0, 1.0, -1.59e-05, 0.0, 1.0, -1.59e-05, 0.0, 1.0, 0.0, 0.0, 1.0, 0.0, 0.0, 1.0, 0.0, 0.0, 1.0, 0.0, 0.0, 1.0, 0.0, 0.0, 1.0, 0.0, 0.0, 1.0, 5.474e-06, 0.0, 1.0, 5.474e-06, 0.0, 1.0, 5.474e-06, 0.0, 1.0, 0.0, 0.0, 1.0, 0.0, 0.0, 1.0, 0.0, 0.0, 1.0, -7.95e-06, 0.0, 1.0, -7.95e-06, 0.0, 1.0, -7.95e-06, 0.0, 1.0, 0.0, 0.0, 1.0, 0.0, 0.0, 1.0, 0.0, 0.0, 1.0, 0.0, 0.0, 1.0, 0.0, 0.0, 1.0, 0.0, 0.0, 1.0, 0.0, 0.0, 1.0, 0.0, 0.0, 1.0, 0.0, 0.0, 1.0, -7.95e-06, 0.0, 1.0, -7.95e-06, 0.0, 1.0, -7.95e-06, 0.0, 1.0, -1.59e-05, 0.0, 1.0, -1.59e-05, 0.0, 1.0, -1.59e-05, 0.0, 1.0, 1.074e-05, 0.0, 1.0, 1.074e-05, 0.0, 1.0, 1.074e-05, 0.0, 1.0, -1.095e-05, 0.0, 1.0, -1.095e-05, 0.0, 1.0, -1.095e-05, 0.0, 1.0, 0.0, 0.0, 1.0, 0.0, 0.0, 1.0, 0.0, 0.0, 1.0, 0.0, 0.0, 1.0, 0.0, 0.0, 1.0, 0.0, 0.0, 1.0, 0.0, 0.0, 1.0, 0.0, 0.0, 1.0, 0.0, 0.0, 1.0, 0.0, 0.0, 1.0, 0.0, 0.0, 1.0, 0.0, 0.0, 1.0, -7.777e-07, 0.0, 1.0, -7.777e-07, 0.0, 1.0, -7.777e-07, 0.0, 1.0, 0.0, 0.0, 1.0, 0.0, 0.0, 1.0, 0.0, 0.0, 1.0, 4.092e-06, 0.0, 1.0, 4.092e-06, 0.0, 1.0, 4.092e-06, 0.0, 1.0, 0.0, 0.0, 1.0, 0.0, 0.0, 1.0, 0.0, 0.0, 1.0, 0.0, 0.0, 1.0, 0.0, 0.0, 1.0, 0.0, 0.0, 1.0, -5.756e-07, 0.0, 1.0, -5.756e-07, 0.0, 1.0, -5.756e-07, 0.0, 1.0, 2.384e-07, 0.0, 1.0, 2.384e-07, 0.0, 1.0, 2.384e-07, 0.0, 1.0, -0.6344, 0.773, 0.0, -0.6344, 0.773, 0.0, -0.6344, 0.773, 0.0, 0.9569, 0.2903, 5.597e-08, 0.9569, 0.2903, 5.597e-08, 0.9569, 0.2903, 5.597e-08, 0.09802, -0.9952, 0.0, 0.09802, -0.9952, 0.0, 0.09802, -0.9952, 0.0, -0.9952, 0.09802, 0.0, -0.9952, 0.09802, 0.0, -0.9952, 0.09802, 0.0, 0.4714, 0.8819, 8.956e-08, 0.4714, 0.8819, 8.956e-08, 0.4714, 0.8819, 8.956e-08, 0.773, -0.6344, 8.956e-08, 0.773, -0.6344, 8.956e-08, 0.773, -0.6344, 8.956e-08, -0.773, -0.6344, -4.478e-08, -0.773, -0.6344, -4.478e-08, -0.773, -0.6344, -4.478e-08, -0.4714, 0.8819, 0.0, -0.4714, 0.8819, 0.0, -0.4714, 0.8819, 0.0, 0.9952, 0.09802, 1.049e-07, 0.9952, 0.09802, 1.049e-07, 0.9952, 0.09802, 1.049e-07, -0.09802, -0.9952, -8.956e-08, -0.09802, -0.9952, -8.956e-08, -0.09802, -0.9952, -8.956e-08, -0.9569, 0.2903, -3.358e-08, -0.9569, 0.2903, -3.358e-08, -0.9569, 0.2903, -3.358e-08, 0.6344, 0.773, 8.956e-08, 0.6344, 0.773, 8.956e-08, 0.6344, 0.773, 8.956e-08, 0.6344, -0.773, 4.478e-08, 0.6344, -0.773, 4.478e-08, 0.6344, -0.773, 4.478e-08, -0.8819, -0.4714, -1.119e-07, -0.8819, -0.4714, -1.119e-07, -0.8819, -0.4714, -1.119e-07, -0.2903, 0.9569, 0.0, -0.2903, 0.9569, 0.0, -0.2903, 0.9569, 0.0, 0.9952, -0.09802, 3.498e-08, 0.9952, -0.09802, 3.498e-08, 0.9952, -0.09802, 3.498e-08, -0.2903, -0.9569, 0.0, -0.2903, -0.9569, 0.0, -0.2903, -0.9569, 0.0, -0.8819, 0.4714, -6.717e-08, -0.8819, 0.4714, -6.717e-08, -0.8819, 0.4714, -6.717e-08, 0.773, 0.6344, 4.478e-08, 0.773, 0.6344, 4.478e-08, 0.773, 0.6344, 4.478e-08, 0.4714, -0.8819, 8.956e-08, 0.4714, -0.8819, 8.956e-08, 0.4714, -0.8819, 8.956e-08, -0.9569, -0.2903, -2.239e-08, -0.9569, -0.2903, -2.239e-08, -0.9569, -0.2903, -2.239e-08, 0.09802, 0.9952, 0.0, 0.09802, 0.9952, 0.0, 0.09802, 0.9952, 0.0, -0.09802, 0.9952, 0.0, -0.09802, 0.9952, 0.0, -0.09802, 0.9952, 0.0, 0.9569, -0.2903, 6.717e-08, 0.9569, -0.2903, 6.717e-08, 0.9569, -0.2903, 6.717e-08, -0.4714, -0.8819, -8.956e-08, -0.4714, -0.8819, -8.956e-08, -0.4714, -0.8819, -8.956e-08, -0.773, 0.6344, -8.956e-08, -0.773, 0.6344, -8.956e-08, -0.773, 0.6344, -8.956e-08, 0.8819, 0.4714, 8.956e-08, 0.8819, 0.4714, 8.956e-08, 0.8819, 0.4714, 8.956e-08, 0.2903, -0.9569, -8.956e-08, 0.2903, -0.9569, -8.956e-08, 0.2903, -0.9569, -8.956e-08, -0.9952, -0.09802, -1.049e-07, -0.9952, -0.09802, -1.049e-07, -0.9952, -0.09802, -1.049e-07, 0.2903, 0.9569, 0.0, 0.2903, 0.9569, 0.0, 0.2903, 0.9569, 0.0, 0.8819, -0.4714, 6.717e-08, 0.8819, -0.4714, 6.717e-08, 0.8819, -0.4714, 6.717e-08])] * 3)])
me_cylinder_001 = bpy.data.meshes.new('Cylinder.001')
me_cylinder_001.from_pydata([(0.0, 1.0, -1.0), (0.0, 1.0, 1.0), (0.1951, 0.9808, -1.0), (0.1951, 0.9808, 1.0), (0.3827, 0.9239, -1.0), (0.3827, 0.9239, 1.0), (0.5556, 0.8315, -1.0), (0.5556, 0.8315, 1.0), (0.7071, 0.7071, -1.0), (0.7071, 0.7071, 1.0), (0.8315, 0.5556, -1.0), (0.8315, 0.5556, 1.0), (0.9239, 0.3827, -1.0), (0.9239, 0.3827, 1.0), (0.9808, 0.1951, -1.0), (0.9808, 0.1951, 1.0), (1.0, -4.371e-08, -1.0), (1.0, -4.371e-08, 1.0), (0.9808, -0.1951, -1.0), (0.9808, -0.1951, 1.0), (0.9239, -0.3827, -1.0), (0.9239, -0.3827, 1.0), (0.8315, -0.5556, -1.0), (0.8315, -0.5556, 1.0), (0.7071, -0.7071, -1.0), (0.7071, -0.7071, 1.0), (0.5556, -0.8315, -1.0), (0.5556, -0.8315, 1.0), (0.3827, -0.9239, -1.0), (0.3827, -0.9239, 1.0), (0.1951, -0.9808, -1.0), (0.1951, -0.9808, 1.0), (-8.742e-08, -1.0, -1.0), (-8.742e-08, -1.0, 1.0), (-0.1951, -0.9808, -1.0), (-0.1951, -0.9808, 1.0), (-0.3827, -0.9239, -1.0), (-0.3827, -0.9239, 1.0), (-0.5556, -0.8315, -1.0), (-0.5556, -0.8315, 1.0), (-0.7071, -0.7071, -1.0), (-0.7071, -0.7071, 1.0), (-0.8315, -0.5556, -1.0), (-0.8315, -0.5556, 1.0), (-0.9239, -0.3827, -1.0), (-0.9239, -0.3827, 1.0), (-0.9808, -0.1951, -1.0), (-0.9808, -0.1951, 1.0), (-1.0, 1.192e-08, -1.0), (-1.0, 1.192e-08, 1.0), (-0.9808, 0.1951, -1.0), (-0.9808, 0.1951, 1.0), (-0.9239, 0.3827, -1.0), (-0.9239, 0.3827, 1.0), (-0.8315, 0.5556, -1.0), (-0.8315, 0.5556, 1.0), (-0.7071, 0.7071, -1.0), (-0.7071, 0.7071, 1.0), (-0.5556, 0.8315, -1.0), (-0.5556, 0.8315, 1.0), (-0.3827, 0.9239, -1.0), (-0.3827, 0.9239, 1.0), (-0.1951, 0.9808, -1.0), (-0.1951, 0.9808, 1.0)], [], [(0, 1, 3, 2), (2, 3, 5, 4), (4, 5, 7, 6), (6, 7, 9, 8), (8, 9, 11, 10), (10, 11, 13, 12), (12, 13, 15, 14), (14, 15, 17, 16), (16, 17, 19, 18), (18, 19, 21, 20), (20, 21, 23, 22), (22, 23, 25, 24), (24, 25, 27, 26), (26, 27, 29, 28), (28, 29, 31, 30), (30, 31, 33, 32), (32, 33, 35, 34), (34, 35, 37, 36), (36, 37, 39, 38), (38, 39, 41, 40), (40, 41, 43, 42), (42, 43, 45, 44), (44, 45, 47, 46), (46, 47, 49, 48), (48, 49, 51, 50), (50, 51, 53, 52), (52, 53, 55, 54), (54, 55, 57, 56), (56, 57, 59, 58), (58, 59, 61, 60), (3, 1, 63, 61, 59, 57, 55, 53, 51, 49, 47, 45, 43, 41, 39, 37, 35, 33, 31, 29, 27, 25, 23, 21, 19, 17, 15, 13, 11, 9, 7, 5), (60, 61, 63, 62), (62, 63, 1, 0), (0, 2, 4, 6, 8, 10, 12, 14, 16, 18, 20, 22, 24, 26, 28, 30, 32, 34, 36, 38, 40, 42, 44, 46, 48, 50, 52, 54, 56, 58, 60, 62)])
_uv = me_cylinder_001.uv_layers.new(name='UVMap')
_uv.uv.foreach_set('vector', [1.0, 0.5, 1.0, 1.0, 0.9688, 1.0, 0.9688, 0.5, 0.9688, 0.5, 0.9688, 1.0, 0.9375, 1.0, 0.9375, 0.5, 0.9375, 0.5, 0.9375, 1.0, 0.9062, 1.0, 0.9062, 0.5, 0.9062, 0.5, 0.9062, 1.0, 0.875, 1.0, 0.875, 0.5, 0.875, 0.5, 0.875, 1.0, 0.8438, 1.0, 0.8438, 0.5, 0.8438, 0.5, 0.8438, 1.0, 0.8125, 1.0, 0.8125, 0.5, 0.8125, 0.5, 0.8125, 1.0, 0.7812, 1.0, 0.7812, 0.5, 0.7812, 0.5, 0.7812, 1.0, 0.75, 1.0, 0.75, 0.5, 0.75, 0.5, 0.75, 1.0, 0.7188, 1.0, 0.7188, 0.5, 0.7188, 0.5, 0.7188, 1.0, 0.6875, 1.0, 0.6875, 0.5, 0.6875, 0.5, 0.6875, 1.0, 0.6562, 1.0, 0.6562, 0.5, 0.6562, 0.5, 0.6562, 1.0, 0.625, 1.0, 0.625, 0.5, 0.625, 0.5, 0.625, 1.0, 0.5938, 1.0, 0.5938, 0.5, 0.5938, 0.5, 0.5938, 1.0, 0.5625, 1.0, 0.5625, 0.5, 0.5625, 0.5, 0.5625, 1.0, 0.5312, 1.0, 0.5312, 0.5, 0.5312, 0.5, 0.5312, 1.0, 0.5, 1.0, 0.5, 0.5, 0.5, 0.5, 0.5, 1.0, 0.4688, 1.0, 0.4688, 0.5, 0.4688, 0.5, 0.4688, 1.0, 0.4375, 1.0, 0.4375, 0.5, 0.4375, 0.5, 0.4375, 1.0, 0.4062, 1.0, 0.4062, 0.5, 0.4062, 0.5, 0.4062, 1.0, 0.375, 1.0, 0.375, 0.5, 0.375, 0.5, 0.375, 1.0, 0.3438, 1.0, 0.3438, 0.5, 0.3438, 0.5, 0.3438, 1.0, 0.3125, 1.0, 0.3125, 0.5, 0.3125, 0.5, 0.3125, 1.0, 0.2812, 1.0, 0.2812, 0.5, 0.2812, 0.5, 0.2812, 1.0, 0.25, 1.0, 0.25, 0.5, 0.25, 0.5, 0.25, 1.0, 0.2188, 1.0, 0.2188, 0.5, 0.2188, 0.5, 0.2188, 1.0, 0.1875, 1.0, 0.1875, 0.5, 0.1875, 0.5, 0.1875, 1.0, 0.1562, 1.0, 0.1562, 0.5, 0.1562, 0.5, 0.1562, 1.0, 0.125, 1.0, 0.125, 0.5, 0.125, 0.5, 0.125, 1.0, 0.09375, 1.0, 0.09375, 0.5, 0.09375, 0.5, 0.09375, 1.0, 0.0625, 1.0, 0.0625, 0.5, 0.2968, 0.4854, 0.25, 0.49, 0.2032, 0.4854, 0.1582, 0.4717, 0.1167, 0.4496, 0.08029, 0.4197, 0.05045, 0.3833, 0.02827, 0.3418, 0.01461, 0.2968, 0.01, 0.25, 0.01461, 0.2032, 0.02827, 0.1582, 0.05045, 0.1167, 0.08029, 0.08029, 0.1167, 0.05045, 0.1582, 0.02827, 0.2032, 0.01461, 0.25, 0.01, 0.2968, 0.01461, 0.3418, 0.02827, 0.3833, 0.05045, 0.4197, 0.08029, 0.4496, 0.1167, 0.4717, 0.1582, 0.4854, 0.2032, 0.49, 0.25, 0.4854, 0.2968, 0.4717, 0.3418, 0.4496, 0.3833, 0.4197, 0.4197, 0.3833, 0.4496, 0.3418, 0.4717, 0.0625, 0.5, 0.0625, 1.0, 0.03125, 1.0, 0.03125, 0.5, 0.03125, 0.5, 0.03125, 1.0, 0.0, 1.0, 0.0, 0.5, 0.75, 0.49, 0.7968, 0.4854, 0.8418, 0.4717, 0.8833, 0.4496, 0.9197, 0.4197, 0.9496, 0.3833, 0.9717, 0.3418, 0.9854, 0.2968, 0.99, 0.25, 0.9854, 0.2032, 0.9717, 0.1582, 0.9496, 0.1167, 0.9197, 0.08029, 0.8833, 0.05045, 0.8418, 0.02827, 0.7968, 0.01461, 0.75, 0.01, 0.7032, 0.01461, 0.6582, 0.02827, 0.6167, 0.05045, 0.5803, 0.08029, 0.5504, 0.1167, 0.5283, 0.1582, 0.5146, 0.2032, 0.51, 0.25, 0.5146, 0.2968, 0.5283, 0.3418, 0.5504, 0.3833, 0.5803, 0.4197, 0.6167, 0.4496, 0.6582, 0.4717, 0.7032, 0.4854])
me_cylinder_001.use_remesh_fix_poles = True
me_cylinder_001.use_remesh_preserve_attributes = False
me_cylinder_001.update()
me_cylinder_002 = bpy.data.meshes.new('Cylinder.002')
me_cylinder_002.from_pydata([(0.0, 1.0, -1.0), (0.0, 1.0, 1.0), (0.1951, 0.9808, -1.0), (0.1951, 0.9808, 1.0), (0.3827, 0.9239, -1.0), (0.3827, 0.9239, 1.0), (0.5556, 0.8315, -1.0), (0.5556, 0.8315, 1.0), (0.7071, 0.7071, -1.0), (0.7071, 0.7071, 1.0), (0.8315, 0.5556, -1.0), (0.8315, 0.5556, 1.0), (0.9239, 0.3827, -1.0), (0.9239, 0.3827, 1.0), (0.9808, 0.1951, -1.0), (0.9808, 0.1951, 1.0), (1.0, -4.371e-08, -1.0), (1.0, -4.371e-08, 1.0), (0.9808, -0.1951, -1.0), (0.9808, -0.1951, 1.0), (0.9239, -0.3827, -1.0), (0.9239, -0.3827, 1.0), (0.8315, -0.5556, -1.0), (0.8315, -0.5556, 1.0), (0.7071, -0.7071, -1.0), (0.7071, -0.7071, 1.0), (0.5556, -0.8315, -1.0), (0.5556, -0.8315, 1.0), (0.3827, -0.9239, -1.0), (0.3827, -0.9239, 1.0), (0.1951, -0.9808, -1.0), (0.1951, -0.9808, 1.0), (-8.742e-08, -1.0, -1.0), (-8.742e-08, -1.0, 1.0), (-0.1951, -0.9808, -1.0), (-0.1951, -0.9808, 1.0), (-0.3827, -0.9239, -1.0), (-0.3827, -0.9239, 1.0), (-0.5556, -0.8315, -1.0), (-0.5556, -0.8315, 1.0), (-0.7071, -0.7071, -1.0), (-0.7071, -0.7071, 1.0), (-0.8315, -0.5556, -1.0), (-0.8315, -0.5556, 1.0), (-0.9239, -0.3827, -1.0), (-0.9239, -0.3827, 1.0), (-0.9808, -0.1951, -1.0), (-0.9808, -0.1951, 1.0), (-1.0, 1.192e-08, -1.0), (-1.0, 1.192e-08, 1.0), (-0.9808, 0.1951, -1.0), (-0.9808, 0.1951, 1.0), (-0.9239, 0.3827, -1.0), (-0.9239, 0.3827, 1.0), (-0.8315, 0.5556, -1.0), (-0.8315, 0.5556, 1.0), (-0.7071, 0.7071, -1.0), (-0.7071, 0.7071, 1.0), (-0.5556, 0.8315, -1.0), (-0.5556, 0.8315, 1.0), (-0.3827, 0.9239, -1.0), (-0.3827, 0.9239, 1.0), (-0.1951, 0.9808, -1.0), (-0.1951, 0.9808, 1.0)], [], [(0, 1, 3, 2), (2, 3, 5, 4), (4, 5, 7, 6), (6, 7, 9, 8), (8, 9, 11, 10), (10, 11, 13, 12), (12, 13, 15, 14), (14, 15, 17, 16), (16, 17, 19, 18), (18, 19, 21, 20), (20, 21, 23, 22), (22, 23, 25, 24), (24, 25, 27, 26), (26, 27, 29, 28), (28, 29, 31, 30), (30, 31, 33, 32), (32, 33, 35, 34), (34, 35, 37, 36), (36, 37, 39, 38), (38, 39, 41, 40), (40, 41, 43, 42), (42, 43, 45, 44), (44, 45, 47, 46), (46, 47, 49, 48), (48, 49, 51, 50), (50, 51, 53, 52), (52, 53, 55, 54), (54, 55, 57, 56), (56, 57, 59, 58), (58, 59, 61, 60), (3, 1, 63, 61, 59, 57, 55, 53, 51, 49, 47, 45, 43, 41, 39, 37, 35, 33, 31, 29, 27, 25, 23, 21, 19, 17, 15, 13, 11, 9, 7, 5), (60, 61, 63, 62), (62, 63, 1, 0), (0, 2, 4, 6, 8, 10, 12, 14, 16, 18, 20, 22, 24, 26, 28, 30, 32, 34, 36, 38, 40, 42, 44, 46, 48, 50, 52, 54, 56, 58, 60, 62)])
_uv = me_cylinder_002.uv_layers.new(name='UVMap')
_uv.uv.foreach_set('vector', [1.0, 0.5, 1.0, 1.0, 0.9688, 1.0, 0.9688, 0.5, 0.9688, 0.5, 0.9688, 1.0, 0.9375, 1.0, 0.9375, 0.5, 0.9375, 0.5, 0.9375, 1.0, 0.9062, 1.0, 0.9062, 0.5, 0.9062, 0.5, 0.9062, 1.0, 0.875, 1.0, 0.875, 0.5, 0.875, 0.5, 0.875, 1.0, 0.8438, 1.0, 0.8438, 0.5, 0.8438, 0.5, 0.8438, 1.0, 0.8125, 1.0, 0.8125, 0.5, 0.8125, 0.5, 0.8125, 1.0, 0.7812, 1.0, 0.7812, 0.5, 0.7812, 0.5, 0.7812, 1.0, 0.75, 1.0, 0.75, 0.5, 0.75, 0.5, 0.75, 1.0, 0.7188, 1.0, 0.7188, 0.5, 0.7188, 0.5, 0.7188, 1.0, 0.6875, 1.0, 0.6875, 0.5, 0.6875, 0.5, 0.6875, 1.0, 0.6562, 1.0, 0.6562, 0.5, 0.6562, 0.5, 0.6562, 1.0, 0.625, 1.0, 0.625, 0.5, 0.625, 0.5, 0.625, 1.0, 0.5938, 1.0, 0.5938, 0.5, 0.5938, 0.5, 0.5938, 1.0, 0.5625, 1.0, 0.5625, 0.5, 0.5625, 0.5, 0.5625, 1.0, 0.5312, 1.0, 0.5312, 0.5, 0.5312, 0.5, 0.5312, 1.0, 0.5, 1.0, 0.5, 0.5, 0.5, 0.5, 0.5, 1.0, 0.4688, 1.0, 0.4688, 0.5, 0.4688, 0.5, 0.4688, 1.0, 0.4375, 1.0, 0.4375, 0.5, 0.4375, 0.5, 0.4375, 1.0, 0.4062, 1.0, 0.4062, 0.5, 0.4062, 0.5, 0.4062, 1.0, 0.375, 1.0, 0.375, 0.5, 0.375, 0.5, 0.375, 1.0, 0.3438, 1.0, 0.3438, 0.5, 0.3438, 0.5, 0.3438, 1.0, 0.3125, 1.0, 0.3125, 0.5, 0.3125, 0.5, 0.3125, 1.0, 0.2812, 1.0, 0.2812, 0.5, 0.2812, 0.5, 0.2812, 1.0, 0.25, 1.0, 0.25, 0.5, 0.25, 0.5, 0.25, 1.0, 0.2188, 1.0, 0.2188, 0.5, 0.2188, 0.5, 0.2188, 1.0, 0.1875, 1.0, 0.1875, 0.5, 0.1875, 0.5, 0.1875, 1.0, 0.1562, 1.0, 0.1562, 0.5, 0.1562, 0.5, 0.1562, 1.0, 0.125, 1.0, 0.125, 0.5, 0.125, 0.5, 0.125, 1.0, 0.09375, 1.0, 0.09375, 0.5, 0.09375, 0.5, 0.09375, 1.0, 0.0625, 1.0, 0.0625, 0.5, 0.2968, 0.4854, 0.25, 0.49, 0.2032, 0.4854, 0.1582, 0.4717, 0.1167, 0.4496, 0.08029, 0.4197, 0.05045, 0.3833, 0.02827, 0.3418, 0.01461, 0.2968, 0.01, 0.25, 0.01461, 0.2032, 0.02827, 0.1582, 0.05045, 0.1167, 0.08029, 0.08029, 0.1167, 0.05045, 0.1582, 0.02827, 0.2032, 0.01461, 0.25, 0.01, 0.2968, 0.01461, 0.3418, 0.02827, 0.3833, 0.05045, 0.4197, 0.08029, 0.4496, 0.1167, 0.4717, 0.1582, 0.4854, 0.2032, 0.49, 0.25, 0.4854, 0.2968, 0.4717, 0.3418, 0.4496, 0.3833, 0.4197, 0.4197, 0.3833, 0.4496, 0.3418, 0.4717, 0.0625, 0.5, 0.0625, 1.0, 0.03125, 1.0, 0.03125, 0.5, 0.03125, 0.5, 0.03125, 1.0, 0.0, 1.0, 0.0, 0.5, 0.75, 0.49, 0.7968, 0.4854, 0.8418, 0.4717, 0.8833, 0.4496, 0.9197, 0.4197, 0.9496, 0.3833, 0.9717, 0.3418, 0.9854, 0.2968, 0.99, 0.25, 0.9854, 0.2032, 0.9717, 0.1582, 0.9496, 0.1167, 0.9197, 0.08029, 0.8833, 0.05045, 0.8418, 0.02827, 0.7968, 0.01461, 0.75, 0.01, 0.7032, 0.01461, 0.6582, 0.02827, 0.6167, 0.05045, 0.5803, 0.08029, 0.5504, 0.1167, 0.5283, 0.1582, 0.5146, 0.2032, 0.51, 0.25, 0.5146, 0.2968, 0.5283, 0.3418, 0.5504, 0.3833, 0.5803, 0.4197, 0.6167, 0.4496, 0.6582, 0.4717, 0.7032, 0.4854])
me_cylinder_002.use_remesh_fix_poles = True
me_cylinder_002.use_remesh_preserve_attributes = False
me_cylinder_002.update()
me_cylinder_003 = bpy.data.meshes.new('Cylinder.003')
me_cylinder_003.from_pydata([(0.0, 1.0, -1.0), (0.0, 1.0, 1.0), (0.1951, 0.9808, -1.0), (0.1951, 0.9808, 1.0), (0.3827, 0.9239, -1.0), (0.3827, 0.9239, 1.0), (0.5556, 0.8315, -1.0), (0.5556, 0.8315, 1.0), (0.7071, 0.7071, -1.0), (0.7071, 0.7071, 1.0), (0.8315, 0.5556, -1.0), (0.8315, 0.5556, 1.0), (0.9239, 0.3827, -1.0), (0.9239, 0.3827, 1.0), (0.9808, 0.1951, -1.0), (0.9808, 0.1951, 1.0), (1.0, -4.371e-08, -1.0), (1.0, -4.371e-08, 1.0), (0.9808, -0.1951, -1.0), (0.9808, -0.1951, 1.0), (0.9239, -0.3827, -1.0), (0.9239, -0.3827, 1.0), (0.8315, -0.5556, -1.0), (0.8315, -0.5556, 1.0), (0.7071, -0.7071, -1.0), (0.7071, -0.7071, 1.0), (0.5556, -0.8315, -1.0), (0.5556, -0.8315, 1.0), (0.3827, -0.9239, -1.0), (0.3827, -0.9239, 1.0), (0.1951, -0.9808, -1.0), (0.1951, -0.9808, 1.0), (-8.742e-08, -1.0, -1.0), (-8.742e-08, -1.0, 1.0), (-0.1951, -0.9808, -1.0), (-0.1951, -0.9808, 1.0), (-0.3827, -0.9239, -1.0), (-0.3827, -0.9239, 1.0), (-0.5556, -0.8315, -1.0), (-0.5556, -0.8315, 1.0), (-0.7071, -0.7071, -1.0), (-0.7071, -0.7071, 1.0), (-0.8315, -0.5556, -1.0), (-0.8315, -0.5556, 1.0), (-0.9239, -0.3827, -1.0), (-0.9239, -0.3827, 1.0), (-0.9808, -0.1951, -1.0), (-0.9808, -0.1951, 1.0), (-1.0, 1.192e-08, -1.0), (-1.0, 1.192e-08, 1.0), (-0.9808, 0.1951, -1.0), (-0.9808, 0.1951, 1.0), (-0.9239, 0.3827, -1.0), (-0.9239, 0.3827, 1.0), (-0.8315, 0.5556, -1.0), (-0.8315, 0.5556, 1.0), (-0.7071, 0.7071, -1.0), (-0.7071, 0.7071, 1.0), (-0.5556, 0.8315, -1.0), (-0.5556, 0.8315, 1.0), (-0.3827, 0.9239, -1.0), (-0.3827, 0.9239, 1.0), (-0.1951, 0.9808, -1.0), (-0.1951, 0.9808, 1.0)], [], [(0, 1, 3, 2), (2, 3, 5, 4), (4, 5, 7, 6), (6, 7, 9, 8), (8, 9, 11, 10), (10, 11, 13, 12), (12, 13, 15, 14), (14, 15, 17, 16), (16, 17, 19, 18), (18, 19, 21, 20), (20, 21, 23, 22), (22, 23, 25, 24), (24, 25, 27, 26), (26, 27, 29, 28), (28, 29, 31, 30), (30, 31, 33, 32), (32, 33, 35, 34), (34, 35, 37, 36), (36, 37, 39, 38), (38, 39, 41, 40), (40, 41, 43, 42), (42, 43, 45, 44), (44, 45, 47, 46), (46, 47, 49, 48), (48, 49, 51, 50), (50, 51, 53, 52), (52, 53, 55, 54), (54, 55, 57, 56), (56, 57, 59, 58), (58, 59, 61, 60), (3, 1, 63, 61, 59, 57, 55, 53, 51, 49, 47, 45, 43, 41, 39, 37, 35, 33, 31, 29, 27, 25, 23, 21, 19, 17, 15, 13, 11, 9, 7, 5), (60, 61, 63, 62), (62, 63, 1, 0), (0, 2, 4, 6, 8, 10, 12, 14, 16, 18, 20, 22, 24, 26, 28, 30, 32, 34, 36, 38, 40, 42, 44, 46, 48, 50, 52, 54, 56, 58, 60, 62)])
_uv = me_cylinder_003.uv_layers.new(name='UVMap')
_uv.uv.foreach_set('vector', [1.0, 0.5, 1.0, 1.0, 0.9688, 1.0, 0.9688, 0.5, 0.9688, 0.5, 0.9688, 1.0, 0.9375, 1.0, 0.9375, 0.5, 0.9375, 0.5, 0.9375, 1.0, 0.9062, 1.0, 0.9062, 0.5, 0.9062, 0.5, 0.9062, 1.0, 0.875, 1.0, 0.875, 0.5, 0.875, 0.5, 0.875, 1.0, 0.8438, 1.0, 0.8438, 0.5, 0.8438, 0.5, 0.8438, 1.0, 0.8125, 1.0, 0.8125, 0.5, 0.8125, 0.5, 0.8125, 1.0, 0.7812, 1.0, 0.7812, 0.5, 0.7812, 0.5, 0.7812, 1.0, 0.75, 1.0, 0.75, 0.5, 0.75, 0.5, 0.75, 1.0, 0.7188, 1.0, 0.7188, 0.5, 0.7188, 0.5, 0.7188, 1.0, 0.6875, 1.0, 0.6875, 0.5, 0.6875, 0.5, 0.6875, 1.0, 0.6562, 1.0, 0.6562, 0.5, 0.6562, 0.5, 0.6562, 1.0, 0.625, 1.0, 0.625, 0.5, 0.625, 0.5, 0.625, 1.0, 0.5938, 1.0, 0.5938, 0.5, 0.5938, 0.5, 0.5938, 1.0, 0.5625, 1.0, 0.5625, 0.5, 0.5625, 0.5, 0.5625, 1.0, 0.5312, 1.0, 0.5312, 0.5, 0.5312, 0.5, 0.5312, 1.0, 0.5, 1.0, 0.5, 0.5, 0.5, 0.5, 0.5, 1.0, 0.4688, 1.0, 0.4688, 0.5, 0.4688, 0.5, 0.4688, 1.0, 0.4375, 1.0, 0.4375, 0.5, 0.4375, 0.5, 0.4375, 1.0, 0.4062, 1.0, 0.4062, 0.5, 0.4062, 0.5, 0.4062, 1.0, 0.375, 1.0, 0.375, 0.5, 0.375, 0.5, 0.375, 1.0, 0.3438, 1.0, 0.3438, 0.5, 0.3438, 0.5, 0.3438, 1.0, 0.3125, 1.0, 0.3125, 0.5, 0.3125, 0.5, 0.3125, 1.0, 0.2812, 1.0, 0.2812, 0.5, 0.2812, 0.5, 0.2812, 1.0, 0.25, 1.0, 0.25, 0.5, 0.25, 0.5, 0.25, 1.0, 0.2188, 1.0, 0.2188, 0.5, 0.2188, 0.5, 0.2188, 1.0, 0.1875, 1.0, 0.1875, 0.5, 0.1875, 0.5, 0.1875, 1.0, 0.1562, 1.0, 0.1562, 0.5, 0.1562, 0.5, 0.1562, 1.0, 0.125, 1.0, 0.125, 0.5, 0.125, 0.5, 0.125, 1.0, 0.09375, 1.0, 0.09375, 0.5, 0.09375, 0.5, 0.09375, 1.0, 0.0625, 1.0, 0.0625, 0.5, 0.2968, 0.4854, 0.25, 0.49, 0.2032, 0.4854, 0.1582, 0.4717, 0.1167, 0.4496, 0.08029, 0.4197, 0.05045, 0.3833, 0.02827, 0.3418, 0.01461, 0.2968, 0.01, 0.25, 0.01461, 0.2032, 0.02827, 0.1582, 0.05045, 0.1167, 0.08029, 0.08029, 0.1167, 0.05045, 0.1582, 0.02827, 0.2032, 0.01461, 0.25, 0.01, 0.2968, 0.01461, 0.3418, 0.02827, 0.3833, 0.05045, 0.4197, 0.08029, 0.4496, 0.1167, 0.4717, 0.1582, 0.4854, 0.2032, 0.49, 0.25, 0.4854, 0.2968, 0.4717, 0.3418, 0.4496, 0.3833, 0.4197, 0.4197, 0.3833, 0.4496, 0.3418, 0.4717, 0.0625, 0.5, 0.0625, 1.0, 0.03125, 1.0, 0.03125, 0.5, 0.03125, 0.5, 0.03125, 1.0, 0.0, 1.0, 0.0, 0.5, 0.75, 0.49, 0.7968, 0.4854, 0.8418, 0.4717, 0.8833, 0.4496, 0.9197, 0.4197, 0.9496, 0.3833, 0.9717, 0.3418, 0.9854, 0.2968, 0.99, 0.25, 0.9854, 0.2032, 0.9717, 0.1582, 0.9496, 0.1167, 0.9197, 0.08029, 0.8833, 0.05045, 0.8418, 0.02827, 0.7968, 0.01461, 0.75, 0.01, 0.7032, 0.01461, 0.6582, 0.02827, 0.6167, 0.05045, 0.5803, 0.08029, 0.5504, 0.1167, 0.5283, 0.1582, 0.5146, 0.2032, 0.51, 0.25, 0.5146, 0.2968, 0.5283, 0.3418, 0.5504, 0.3833, 0.5803, 0.4197, 0.6167, 0.4496, 0.6582, 0.4717, 0.7032, 0.4854])
me_cylinder_003.use_remesh_fix_poles = True
me_cylinder_003.use_remesh_preserve_attributes = False
me_cylinder_003.update()
arm_armature = bpy.data.armatures.new('Armature')  # bones are not reproduced

# ---- objects
ob_light = bpy.data.objects.new('Light', light_light)
ob_camera = bpy.data.objects.new('Camera', cam_camera)
ob_camera_001 = bpy.data.objects.new('Camera.001', cam_camera_004)
ob_lamp = bpy.data.objects.new('Lamp', light_lamp_005)
ob_armature = bpy.data.objects.new('Armature', arm_armature)
ob_cylinder = bpy.data.objects.new('Cylinder', me_cylinder)
ob_cylinder_001 = bpy.data.objects.new('Cylinder.001', me_cylinder_001)
ob_cylinder_002 = bpy.data.objects.new('Cylinder.002', me_cylinder_002)
ob_cylinder_003 = bpy.data.objects.new('Cylinder.003', me_cylinder_003)

# ---- transforms, parenting, visibility, modifiers, constraints
ob_light.location = (4.076, 1.005, 5.904)
ob_light.rotation_euler = (0.6503, 0.05522, 1.866)
ob_light.lock_rotations_4d = False
ob_light.empty_display_type = 'ARROWS'
ob_light.color = (0.0, 0.0, 0.0, 0.0)
ob_light.lineart.crease_threshold = 0.0
ob_camera.location = (7.359, -6.926, 4.958)
ob_camera.rotation_euler = (1.109, 0.0, 0.8149)
ob_camera.lock_rotations_4d = False
ob_camera.empty_display_type = 'ARROWS'
ob_camera.color = (0.0, 0.0, 0.0, 0.0)
ob_camera.display_type = 'WIRE'
ob_camera.lineart.crease_threshold = 0.0
ob_camera_001.location = (7.481, -6.508, 5.344)
ob_camera_001.rotation_euler = (1.109, 4.011e-09, 0.8149)
ob_lamp.location = (4.076, 1.005, 5.904)
ob_lamp.rotation_euler = (0.6503, 0.05522, 1.866)
ob_armature.location = (-0.01997, 0.0257, 0.4333)
ob_cylinder.parent = ob_armature
ob_cylinder.matrix_parent_inverse = Matrix(((1.0, -0.0, 0.0, 0.01997), (-0.0, 1.0, -0.0, -0.0257), (0.0, 0.0, 1.0, -0.4333), (-0.0, 0.0, -0.0, 1.0)))
ob_cylinder.location = (0.0, 0.0, 1.031)
_vg = ob_cylinder.vertex_groups.new(name='Bone')
for _i, _w in zip([0, 1, 2, 3, 4, 5, 6, 7, 8, 9, 10, 11, 12, 13, 14, 15, 16, 17, 18, 19, 20, 21, 22, 23, 24, 25, 26, 27, 28, 29, 30, 31, 32, 33, 34, 35, 36, 37, 38, 39, 40, 41, 42, 43, 44, 45, 46, 47, 48, 49, 50, 51, 52, 53, 54, 55, 56, 57, 58, 59, 60, 61, 62, 63], [0.9127, 0.0519, 0.9095, 0.05219, 0.9078, 0.05256, 0.9075, 0.05299, 0.9068, 0.05346, 0.9075, 0.05396, 0.9098, 0.05445, 0.9139, 0.0549, 0.9088, 0.05525, 0.9055, 0.05552, 0.9038, 0.05574, 0.9036, 0.0559, 0.9032, 0.056, 0.9043, 0.05603, 0.9071, 0.05599, 0.9116, 0.05585, 0.9076, 0.05557, 0.9053, 0.05522, 0.9047, 0.05481, 0.9055, 0.05439, 0.906, 0.05396, 0.9079, 0.05353, 0.9115, 0.05312, 0.9167, 0.05271, 0.9125, 0.05229, 0.91, 0.0519, 0.9091, 0.0516, 0.9095, 0.0514, 0.9093, 0.05131, 0.9105, 0.05133, 0.9132, 0.05146, 0.9175, 0.05167]): _vg.add([_i], _w, 'REPLACE')
_vg = ob_cylinder.vertex_groups.new(name='Bone.001')
for _i, _w in zip([0, 1, 2, 3, 4, 5, 6, 7, 8, 9, 10, 11, 12, 13, 14, 15, 16, 17, 18, 19, 20, 21, 22, 23, 24, 25, 26, 27, 28, 29, 30, 31, 32, 33, 34, 35, 36, 37, 38, 39, 40, 41, 42, 43, 44, 45, 46, 47, 48, 49, 50, 51, 52, 53, 54, 55, 56, 57, 58, 59, 60, 61, 62, 63, 64, 65, 66, 67, 68, 69, 70, 71, 72, 73, 74, 75, 76, 77, 78, 79, 80, 81, 82, 83, 84, 85, 86, 87, 88, 89, 90, 91, 92, 93, 94, 95], [0.08734, 0.8889, 0.09051, 0.8882, 0.09218, 0.8874, 0.09247, 0.8865, 0.09319, 0.8856, 0.09249, 0.8846, 0.09019, 0.8836, 0.08612, 0.8827, 0.09122, 0.8819, 0.09454, 0.8812, 0.0962, 0.8806, 0.09637, 0.8803, 0.09677, 0.8802, 0.09568, 0.8802, 0.09294, 0.8803, 0.08843, 0.8807, 0.09244, 0.8812, 0.09471, 0.8818, 0.09534, 0.8826, 0.09452, 0.8835, 0.09402, 0.8845, 0.09208, 0.8855, 0.08854, 0.8864, 0.08326, 0.8873, 0.08748, 0.8881, 0.08997, 0.8888, 0.09094, 0.8894, 0.09053, 0.8898, 0.09068, 0.8901, 0.08949, 0.8901, 0.08682, 0.8899, 0.08248, 0.8895, 0.1127, 0.1161, 0.107, 0.114, 0.1185, 0.1209, 0.1212, 0.1222, 0.121, 0.1175, 0.1115, 0.1182, 0.1224, 0.1242, 0.1239, 0.1241, 0.1221, 0.1179, 0.1112, 0.1167, 0.1197, 0.1206, 0.1193, 0.1188, 0.1163, 0.1116, 0.1044, 0.1109, 0.1148, 0.1167, 0.1165, 0.1173]): _vg.add([_i], _w, 'REPLACE')
_vg = ob_cylinder.vertex_groups.new(name='Bone.002')
for _i, _w in zip([1, 3, 5, 7, 9, 11, 13, 15, 17, 19, 21, 23, 25, 27, 29, 31, 33, 35, 37, 39, 41, 43, 45, 47, 49, 51, 53, 55, 57, 59, 61, 63, 64, 65, 66, 67, 68, 69, 70, 71, 72, 73, 74, 75, 76, 77, 78, 79, 80, 81, 82, 83, 84, 85, 86, 87, 88, 89, 90, 91, 92, 93, 94, 95], [0.05916, 0.0596, 0.06008, 0.06052, 0.06097, 0.06144, 0.06193, 0.06242, 0.06289, 0.06332, 0.06365, 0.0638, 0.06383, 0.06378, 0.06367, 0.06349, 0.06326, 0.06297, 0.0626, 0.06208, 0.06152, 0.06096, 0.06044, 0.05998, 0.05959, 0.05929, 0.05904, 0.05878, 0.0586, 0.05854, 0.05862, 0.05883, 0.8873, 0.8839, 0.893, 0.886, 0.8815, 0.8791, 0.8788, 0.8778, 0.879, 0.8825, 0.8885, 0.8818, 0.8776, 0.8758, 0.8761, 0.8759, 0.8779, 0.8821, 0.8888, 0.8833, 0.8803, 0.8794, 0.8807, 0.8812, 0.8837, 0.8884, 0.8956, 0.8891, 0.8852, 0.8833, 0.8835, 0.8827]): _vg.add([_i], _w, 'REPLACE')
_m = ob_cylinder.modifiers.new('Armature', 'ARMATURE')
_m.object = ob_armature
ob_cylinder_001.parent = ob_armature
ob_cylinder_001.matrix_parent_inverse = Matrix(((1.0, -0.0, 0.0, -0.0), (-0.0, 0.0, 1.0, -1.0), (0.0, -1.0, 0.0, -0.0), (0.0, 0.0, -0.0, 1.0)))
ob_cylinder_001.location = (0.0, 0.0, 0.4647)
ob_cylinder_001.scale = (-0.08808, -0.08808, 0.4735)
ob_cylinder_002.parent = ob_armature
ob_cylinder_002.matrix_parent_inverse = Matrix(((1.0, -0.0, 0.0, -0.0), (-0.0, 0.0, 1.0, -1.985), (0.0, -1.0, 0.0, -0.0), (0.0, 0.0, -0.0, 1.0)))
ob_cylinder_002.location = (0.0, 0.0, 1.469)
ob_cylinder_002.scale = (-0.08808, -0.08808, 0.4735)
ob_cylinder_003.parent = ob_armature
ob_cylinder_003.matrix_parent_inverse = Matrix(((1.0, -0.0, 0.0, -0.0), (-0.0, 0.0, 1.0, -2.889), (0.0, -1.0, 0.0, -0.0), (0.0, 0.0, -0.0, 1.0)))
ob_cylinder_003.location = (0.0, 0.0, 2.469)
ob_cylinder_003.scale = (-0.08808, -0.08808, 0.4735)

# ---- collection membership
col_collection.objects.link(ob_light)
col_collection.objects.link(ob_camera)
col_collection.objects.link(ob_camera_001)
col_collection.objects.link(ob_lamp)
col_collection.objects.link(ob_armature)
col_collection.objects.link(ob_cylinder)
col_collection.objects.link(ob_cylinder_001)
col_collection.objects.link(ob_cylinder_002)
col_collection.objects.link(ob_cylinder_003)

# ---- scene / render settings (as saved in the file)
scene.camera = ob_camera
scene.frame_start = 1; scene.frame_end = 30; scene.frame_set(0)
scene.render.engine = 'BLENDER_EEVEE_NEXT'
scene.cycles.sampling_pattern = 'TABULATED_SOBOL'
scene.cycles.use_light_tree = False
scene.view_settings.view_transform = 'Standard'
bpy.context.view_layer.update()
